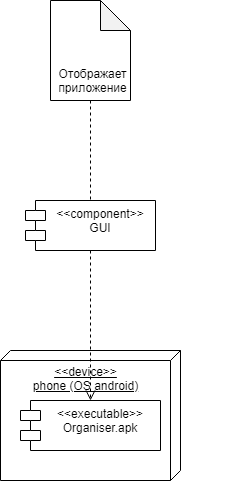

The diagram above was exported from draw.io. Its source (the exported page's mxGraphModel, read from the mxfile embedded in the PNG):
<mxGraphModel dx="998" dy="580" grid="1" gridSize="10" guides="1" tooltips="1" connect="1" arrows="1" fold="1" page="1" pageScale="1" pageWidth="850" pageHeight="1100" math="0" shadow="0">
  <root>
    <mxCell id="0" />
    <mxCell id="1" parent="0" />
    <mxCell id="EsGy4UX9logbrF-m90mc-1" value="" style="shape=note;whiteSpace=wrap;html=1;backgroundOutline=1;darkOpacity=0.05;" vertex="1" parent="1">
      <mxGeometry x="320" y="20" width="80" height="100" as="geometry" />
    </mxCell>
    <mxCell id="EsGy4UX9logbrF-m90mc-2" value="&amp;lt;&amp;lt;device&amp;gt;&amp;gt;&lt;br&gt;phone (OS android)" style="verticalAlign=top;align=center;spacingTop=8;spacingLeft=2;spacingRight=12;shape=cube;size=10;direction=south;fontStyle=4;html=1;" vertex="1" parent="1">
      <mxGeometry x="270" y="370" width="180" height="130" as="geometry" />
    </mxCell>
    <mxCell id="EsGy4UX9logbrF-m90mc-3" value="&lt;&lt;component&gt;&gt;&#10;GUI" style="shape=module;align=left;spacingLeft=20;align=center;verticalAlign=top;" vertex="1" parent="1">
      <mxGeometry x="295" y="220" width="130" height="50" as="geometry" />
    </mxCell>
    <mxCell id="EsGy4UX9logbrF-m90mc-4" value="&lt;&lt;executable&gt;&gt;&#10;Organiser.apk" style="shape=module;align=left;spacingLeft=20;align=center;verticalAlign=top;" vertex="1" parent="1">
      <mxGeometry x="290" y="420" width="140" height="50" as="geometry" />
    </mxCell>
    <mxCell id="EsGy4UX9logbrF-m90mc-5" value="return" style="html=1;verticalAlign=bottom;endArrow=open;dashed=1;endSize=8;exitX=0.5;exitY=1;exitDx=0;exitDy=0;entryX=0.5;entryY=0;entryDx=0;entryDy=0;" edge="1" parent="1" source="EsGy4UX9logbrF-m90mc-3" target="EsGy4UX9logbrF-m90mc-4">
      <mxGeometry x="0.25" y="290" relative="1" as="geometry">
        <mxPoint x="140" y="270" as="sourcePoint" />
        <mxPoint x="60" y="270" as="targetPoint" />
        <mxPoint as="offset" />
      </mxGeometry>
    </mxCell>
    <mxCell id="EsGy4UX9logbrF-m90mc-6" value="" style="shape=umlLifeline;participant=umlBoundary;perimeter=lifelinePerimeter;whiteSpace=wrap;html=1;container=1;collapsible=0;recursiveResize=0;verticalAlign=top;spacingTop=36;outlineConnect=0;size=0;" vertex="1" parent="1">
      <mxGeometry x="335" y="120" width="50" height="100" as="geometry" />
    </mxCell>
    <mxCell id="EsGy4UX9logbrF-m90mc-7" value="Отображает приложение" style="text;html=1;strokeColor=none;fillColor=none;align=center;verticalAlign=middle;whiteSpace=wrap;rounded=0;" vertex="1" parent="1">
      <mxGeometry x="335" y="90" width="55" height="20" as="geometry" />
    </mxCell>
  </root>
</mxGraphModel>